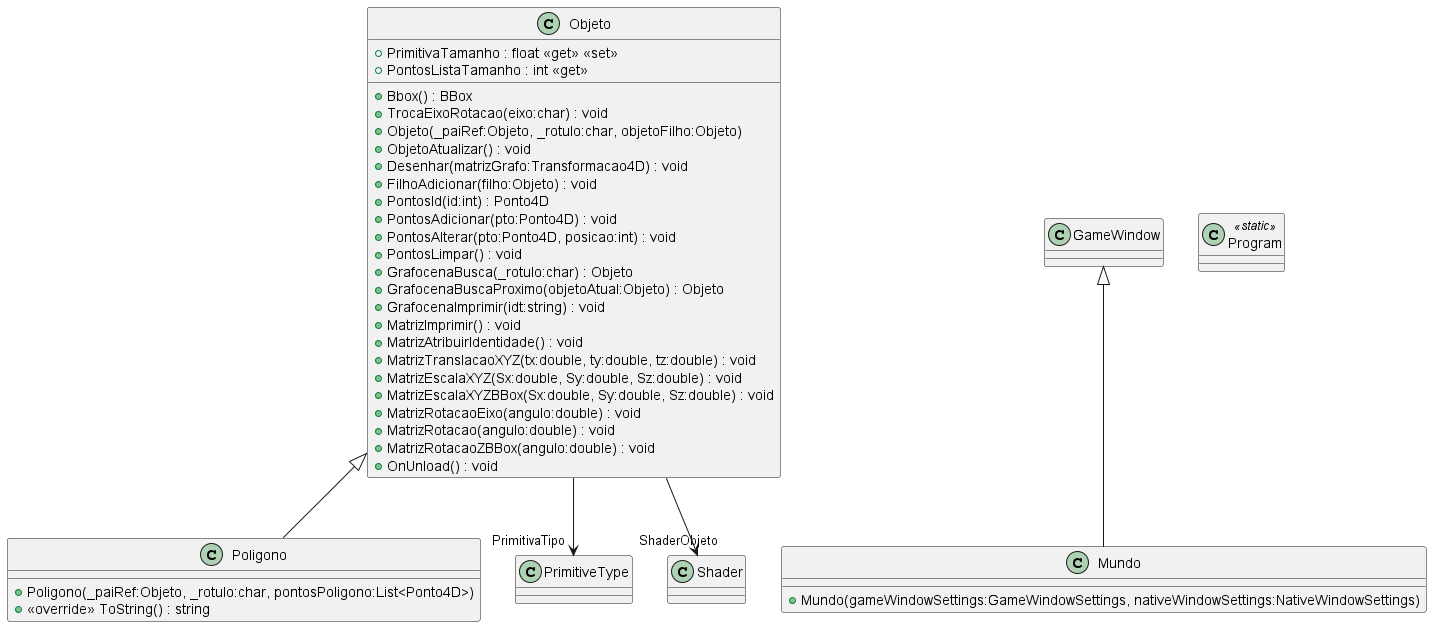

The diagram above was rendered by PlantUML. Its source (embedded in the PNG):
@startuml
!include ./Poligono.puml
!include ./Mundo.puml
!include ./Objeto.puml
!include ./Program.puml
@enduml